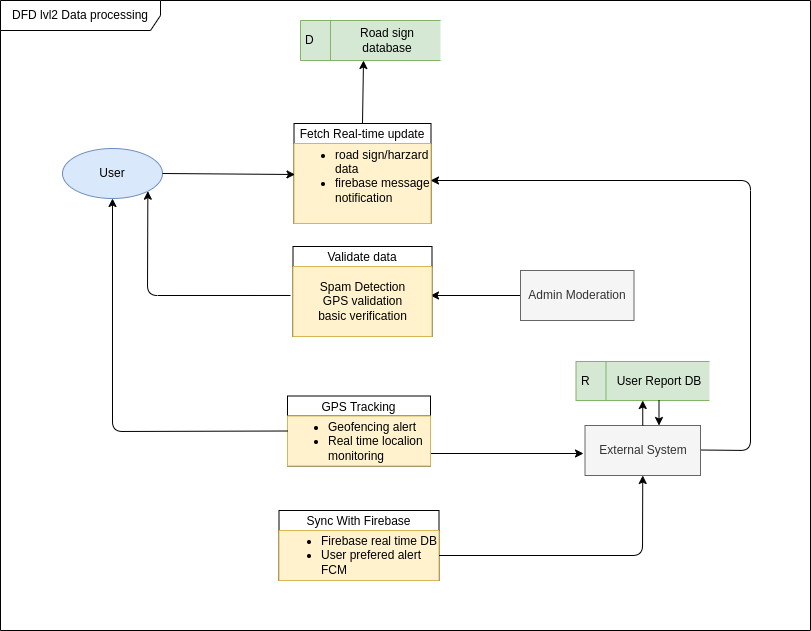

The diagram above was exported from draw.io. Its source (the exported page's mxGraphModel, read from the mxfile embedded in the PNG):
<mxGraphModel dx="832" dy="422" grid="0" gridSize="10" guides="1" tooltips="1" connect="1" arrows="1" fold="1" page="1" pageScale="1" pageWidth="980" pageHeight="1390" background="#ffffff" math="0" shadow="0">
  <root>
    <mxCell id="0" />
    <mxCell id="1" parent="0" />
    <mxCell id="3" value="DFD lvl2 Data processing" style="shape=umlFrame;whiteSpace=wrap;html=1;pointerEvents=0;recursiveResize=0;container=1;collapsible=0;width=160;" parent="1" vertex="1">
      <mxGeometry x="90" y="130" width="810" height="630" as="geometry" />
    </mxCell>
    <mxCell id="4" style="edgeStyle=none;html=1;exitX=1;exitY=0.5;exitDx=0;exitDy=0;" parent="3" edge="1">
      <mxGeometry relative="1" as="geometry">
        <mxPoint x="700" y="449.5" as="sourcePoint" />
        <mxPoint x="430" y="180" as="targetPoint" />
        <Array as="points">
          <mxPoint x="750" y="450" />
          <mxPoint x="750" y="180" />
        </Array>
      </mxGeometry>
    </mxCell>
    <mxCell id="5" value="Fetch Real-time update" style="swimlane;fontStyle=0;childLayout=stackLayout;horizontal=1;startSize=20;fillColor=#ffffff;horizontalStack=0;resizeParent=1;resizeParentMax=0;resizeLast=0;collapsible=0;marginBottom=0;swimlaneFillColor=#ffffff;" parent="3" vertex="1">
      <mxGeometry x="293.5" y="123" width="137" height="100" as="geometry" />
    </mxCell>
    <mxCell id="36" value="&lt;ul&gt;&lt;li style=&quot;text-align: left;&quot;&gt;road sign/harzard data&lt;/li&gt;&lt;li style=&quot;text-align: left;&quot;&gt;&lt;font color=&quot;#000000&quot;&gt;firebase message notification&lt;/font&gt;&lt;/li&gt;&lt;/ul&gt;&lt;div&gt;&lt;div&gt;&lt;br&gt;&lt;/div&gt;&lt;/div&gt;" style="text;html=1;align=center;verticalAlign=middle;whiteSpace=wrap;rounded=0;fillColor=#fff2cc;strokeColor=#d6b656;" parent="5" vertex="1">
      <mxGeometry y="20" width="137" height="80" as="geometry" />
    </mxCell>
    <mxCell id="6" style="edgeStyle=none;html=1;exitX=0;exitY=0.5;exitDx=0;exitDy=0;" parent="3" source="14" edge="1">
      <mxGeometry relative="1" as="geometry">
        <mxPoint x="430" y="295" as="targetPoint" />
      </mxGeometry>
    </mxCell>
    <mxCell id="7" value="Validate data" style="swimlane;fontStyle=0;childLayout=stackLayout;horizontal=1;startSize=20;fillColor=#ffffff;horizontalStack=0;resizeParent=1;resizeParentMax=0;resizeLast=0;collapsible=0;marginBottom=0;swimlaneFillColor=#ffffff;" parent="3" vertex="1">
      <mxGeometry x="292.5" y="246" width="139" height="90" as="geometry" />
    </mxCell>
    <mxCell id="37" value="Spam Detection&lt;div&gt;GPS validation&lt;/div&gt;&lt;div&gt;basic verification&lt;/div&gt;" style="text;html=1;align=center;verticalAlign=middle;whiteSpace=wrap;rounded=0;fillColor=#fff2cc;strokeColor=#d6b656;" parent="7" vertex="1">
      <mxGeometry y="20" width="139" height="70" as="geometry" />
    </mxCell>
    <mxCell id="8" style="edgeStyle=none;html=1;exitX=1;exitY=0.75;exitDx=0;exitDy=0;" parent="3" source="18" edge="1">
      <mxGeometry relative="1" as="geometry">
        <mxPoint x="583" y="453" as="targetPoint" />
      </mxGeometry>
    </mxCell>
    <mxCell id="9" value="GPS Tracking" style="swimlane;fontStyle=0;childLayout=stackLayout;horizontal=1;startSize=20;fillColor=#ffffff;horizontalStack=0;resizeParent=1;resizeParentMax=0;resizeLast=0;collapsible=0;marginBottom=0;swimlaneFillColor=#ffffff;" parent="3" vertex="1">
      <mxGeometry x="287" y="395.5" width="143" height="70" as="geometry" />
    </mxCell>
    <mxCell id="18" value="&lt;ul&gt;&lt;li style=&quot;text-align: left;&quot;&gt;Geofencing alert&lt;/li&gt;&lt;li style=&quot;text-align: left;&quot;&gt;Real time localion monitoring&lt;/li&gt;&lt;/ul&gt;" style="text;html=1;align=center;verticalAlign=middle;whiteSpace=wrap;rounded=0;fillColor=#fff2cc;strokeColor=#d6b656;" parent="9" vertex="1">
      <mxGeometry y="20" width="143" height="50" as="geometry" />
    </mxCell>
    <mxCell id="10" style="edgeStyle=none;html=1;entryX=1;entryY=1;entryDx=0;entryDy=0;exitX=-0.018;exitY=0.414;exitDx=0;exitDy=0;exitPerimeter=0;" parent="3" source="37" target="12" edge="1">
      <mxGeometry relative="1" as="geometry">
        <Array as="points">
          <mxPoint x="147" y="295" />
        </Array>
        <mxPoint x="290" y="300" as="sourcePoint" />
      </mxGeometry>
    </mxCell>
    <mxCell id="11" style="edgeStyle=none;html=1;exitX=0;exitY=0.5;exitDx=0;exitDy=0;entryX=0.5;entryY=1;entryDx=0;entryDy=0;" parent="3" source="9" target="12" edge="1">
      <mxGeometry relative="1" as="geometry">
        <Array as="points">
          <mxPoint x="112" y="431" />
        </Array>
      </mxGeometry>
    </mxCell>
    <mxCell id="12" value="User" style="shape=ellipse;html=1;dashed=0;whiteSpace=wrap;perimeter=ellipsePerimeter;fillColor=#dae8fc;strokeColor=#6c8ebf;" parent="3" vertex="1">
      <mxGeometry x="62" y="148" width="100" height="50" as="geometry" />
    </mxCell>
    <mxCell id="14" value="Admin Moderation" style="html=1;dashed=0;whiteSpace=wrap;fillColor=#f5f5f5;fontColor=#333333;strokeColor=#666666;" parent="3" vertex="1">
      <mxGeometry x="520" y="270" width="113.5" height="50" as="geometry" />
    </mxCell>
    <mxCell id="15" value="External System" style="html=1;dashed=0;whiteSpace=wrap;fillColor=#f5f5f5;fontColor=#333333;strokeColor=#666666;" parent="3" vertex="1">
      <mxGeometry x="584.5" y="425" width="115.5" height="50" as="geometry" />
    </mxCell>
    <mxCell id="16" value="" style="endArrow=classic;html=1;exitX=1;exitY=0.5;exitDx=0;exitDy=0;" parent="3" source="12" edge="1">
      <mxGeometry width="50" height="50" relative="1" as="geometry">
        <mxPoint x="183.5" y="185" as="sourcePoint" />
        <mxPoint x="294.5" y="174" as="targetPoint" />
      </mxGeometry>
    </mxCell>
    <mxCell id="17" value="Sync With Firebase" style="swimlane;fontStyle=0;childLayout=stackLayout;horizontal=1;startSize=20;fillColor=#ffffff;horizontalStack=0;resizeParent=1;resizeParentMax=0;resizeLast=0;collapsible=0;marginBottom=0;swimlaneFillColor=#ffffff;" parent="3" vertex="1">
      <mxGeometry x="278.5" y="510" width="160" height="70" as="geometry" />
    </mxCell>
    <mxCell id="19" value="&lt;div&gt;&lt;ul&gt;&lt;li&gt;Firebase real time DB&lt;/li&gt;&lt;li&gt;User prefered alert FCM&lt;/li&gt;&lt;/ul&gt;&lt;/div&gt;" style="text;html=1;align=left;verticalAlign=middle;whiteSpace=wrap;rounded=0;fillColor=#fff2cc;strokeColor=#d6b656;" parent="17" vertex="1">
      <mxGeometry y="20" width="160" height="50" as="geometry" />
    </mxCell>
    <mxCell id="20" value="D" style="html=1;dashed=0;whiteSpace=wrap;shape=mxgraph.dfd.dataStoreID;align=left;spacingLeft=3;points=[[0,0],[0.5,0],[1,0],[0,0.5],[1,0.5],[0,1],[0.5,1],[1,1]];fillColor=#d5e8d4;strokeColor=#82b366;" parent="3" vertex="1">
      <mxGeometry x="300" y="20" width="140" height="40" as="geometry" />
    </mxCell>
    <mxCell id="22" style="edgeStyle=none;html=1;exitX=0.5;exitY=0;exitDx=0;exitDy=0;entryX=0.45;entryY=1;entryDx=0;entryDy=0;entryPerimeter=0;" parent="3" source="5" target="20" edge="1">
      <mxGeometry relative="1" as="geometry" />
    </mxCell>
    <mxCell id="23" value="R" style="html=1;dashed=0;whiteSpace=wrap;shape=mxgraph.dfd.dataStoreID;align=left;spacingLeft=3;points=[[0,0],[0.5,0],[1,0],[0,0.5],[1,0.5],[0,1],[0.5,1],[1,1]];fillColor=#d5e8d4;strokeColor=#82b366;" parent="3" vertex="1">
      <mxGeometry x="575.5" y="361" width="133.5" height="39" as="geometry" />
    </mxCell>
    <mxCell id="24" value="" style="endArrow=classic;html=1;exitX=1;exitY=0.5;exitDx=0;exitDy=0;entryX=0.5;entryY=1;entryDx=0;entryDy=0;" parent="3" source="19" target="15" edge="1">
      <mxGeometry width="50" height="50" relative="1" as="geometry">
        <mxPoint x="460" y="570" as="sourcePoint" />
        <mxPoint x="510" y="520" as="targetPoint" />
        <Array as="points">
          <mxPoint x="642" y="555" />
        </Array>
      </mxGeometry>
    </mxCell>
    <mxCell id="25" value="&lt;div&gt;User Report DB&lt;/div&gt;" style="text;html=1;align=center;verticalAlign=middle;whiteSpace=wrap;rounded=0;" parent="3" vertex="1">
      <mxGeometry x="609" y="365.5" width="100" height="30" as="geometry" />
    </mxCell>
    <mxCell id="26" value="Road sign database" style="text;html=1;align=center;verticalAlign=middle;whiteSpace=wrap;rounded=0;" parent="3" vertex="1">
      <mxGeometry x="341.5" y="25" width="90" height="30" as="geometry" />
    </mxCell>
    <mxCell id="32" value="" style="endArrow=classic;html=1;entryX=0.5;entryY=1;entryDx=0;entryDy=0;exitX=0.5;exitY=0;exitDx=0;exitDy=0;" parent="3" source="15" target="23" edge="1">
      <mxGeometry width="50" height="50" relative="1" as="geometry">
        <mxPoint x="534.5" y="450" as="sourcePoint" />
        <mxPoint x="584.5" y="400" as="targetPoint" />
      </mxGeometry>
    </mxCell>
    <mxCell id="35" value="" style="endArrow=classic;html=1;entryX=0.5;entryY=1;entryDx=0;entryDy=0;exitX=0.5;exitY=0;exitDx=0;exitDy=0;" parent="3" edge="1">
      <mxGeometry width="50" height="50" relative="1" as="geometry">
        <mxPoint x="658.5" y="400" as="sourcePoint" />
        <mxPoint x="658.5" y="425" as="targetPoint" />
      </mxGeometry>
    </mxCell>
  </root>
</mxGraphModel>